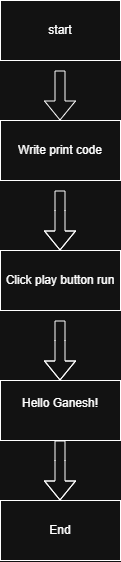

The diagram above was exported from draw.io. Its source (the exported page's mxGraphModel, read from the mxfile embedded in the PNG):
<mxGraphModel dx="1209" dy="1794" grid="1" gridSize="10" guides="1" tooltips="1" connect="1" arrows="1" fold="1" page="1" pageScale="1" pageWidth="850" pageHeight="1100" math="0" shadow="0">
  <root>
    <mxCell id="0" />
    <mxCell id="1" parent="0" />
    <mxCell id="RIO_jOZfRvo7D2Tbxcpn-1" parent="1" style="rounded=0;whiteSpace=wrap;html=1;" value="Write print code" vertex="1">
      <mxGeometry height="60" width="120" x="310" y="50" as="geometry" />
    </mxCell>
    <mxCell id="RIO_jOZfRvo7D2Tbxcpn-2" parent="1" style="rounded=0;whiteSpace=wrap;html=1;" value="Click play button run" vertex="1">
      <mxGeometry height="60" width="120" x="310" y="180" as="geometry" />
    </mxCell>
    <mxCell id="RIO_jOZfRvo7D2Tbxcpn-3" parent="1" style="rounded=0;whiteSpace=wrap;html=1;" value="&#10; Hello Ganesh!&#10;&#10;" vertex="1">
      <mxGeometry height="60" width="120" x="310" y="310" as="geometry" />
    </mxCell>
    <mxCell id="RIO_jOZfRvo7D2Tbxcpn-4" parent="1" style="rounded=0;whiteSpace=wrap;html=1;" value="End" vertex="1">
      <mxGeometry height="60" width="120" x="310" y="430" as="geometry" />
    </mxCell>
    <mxCell id="RIO_jOZfRvo7D2Tbxcpn-5" edge="1" parent="1" style="shape=flexArrow;endArrow=classic;html=1;rounded=0;" value="">
      <mxGeometry height="50" relative="1" width="50" as="geometry">
        <Array as="points">
          <mxPoint x="369.5" y="140" />
        </Array>
        <mxPoint x="369.5" y="120" as="sourcePoint" />
        <mxPoint x="369.5" y="180" as="targetPoint" />
      </mxGeometry>
    </mxCell>
    <mxCell id="RIO_jOZfRvo7D2Tbxcpn-7" edge="1" parent="1" style="shape=flexArrow;endArrow=classic;html=1;rounded=0;" value="">
      <mxGeometry height="50" relative="1" width="50" as="geometry">
        <Array as="points">
          <mxPoint x="369.5" y="270" />
        </Array>
        <mxPoint x="369.5" y="250" as="sourcePoint" />
        <mxPoint x="369.5" y="310" as="targetPoint" />
      </mxGeometry>
    </mxCell>
    <mxCell id="RIO_jOZfRvo7D2Tbxcpn-8" edge="1" parent="1" style="shape=flexArrow;endArrow=classic;html=1;rounded=0;" value="">
      <mxGeometry height="50" relative="1" width="50" as="geometry">
        <Array as="points">
          <mxPoint x="369.5" y="390" />
        </Array>
        <mxPoint x="369.5" y="370" as="sourcePoint" />
        <mxPoint x="369.5" y="430" as="targetPoint" />
      </mxGeometry>
    </mxCell>
    <mxCell id="RIO_jOZfRvo7D2Tbxcpn-9" parent="1" style="whiteSpace=wrap;html=1;" value="start" vertex="1">
      <mxGeometry height="60" width="120" x="310" y="-70" as="geometry" />
    </mxCell>
    <mxCell id="RIO_jOZfRvo7D2Tbxcpn-11" edge="1" parent="1" style="shape=flexArrow;endArrow=classic;html=1;rounded=0;exitX=1;exitY=0.5;exitDx=0;exitDy=0;" value="">
      <mxGeometry height="50" relative="1" width="50" as="geometry">
        <mxPoint x="369.5" as="sourcePoint" />
        <mxPoint x="369.5" y="50" as="targetPoint" />
      </mxGeometry>
    </mxCell>
  </root>
</mxGraphModel>